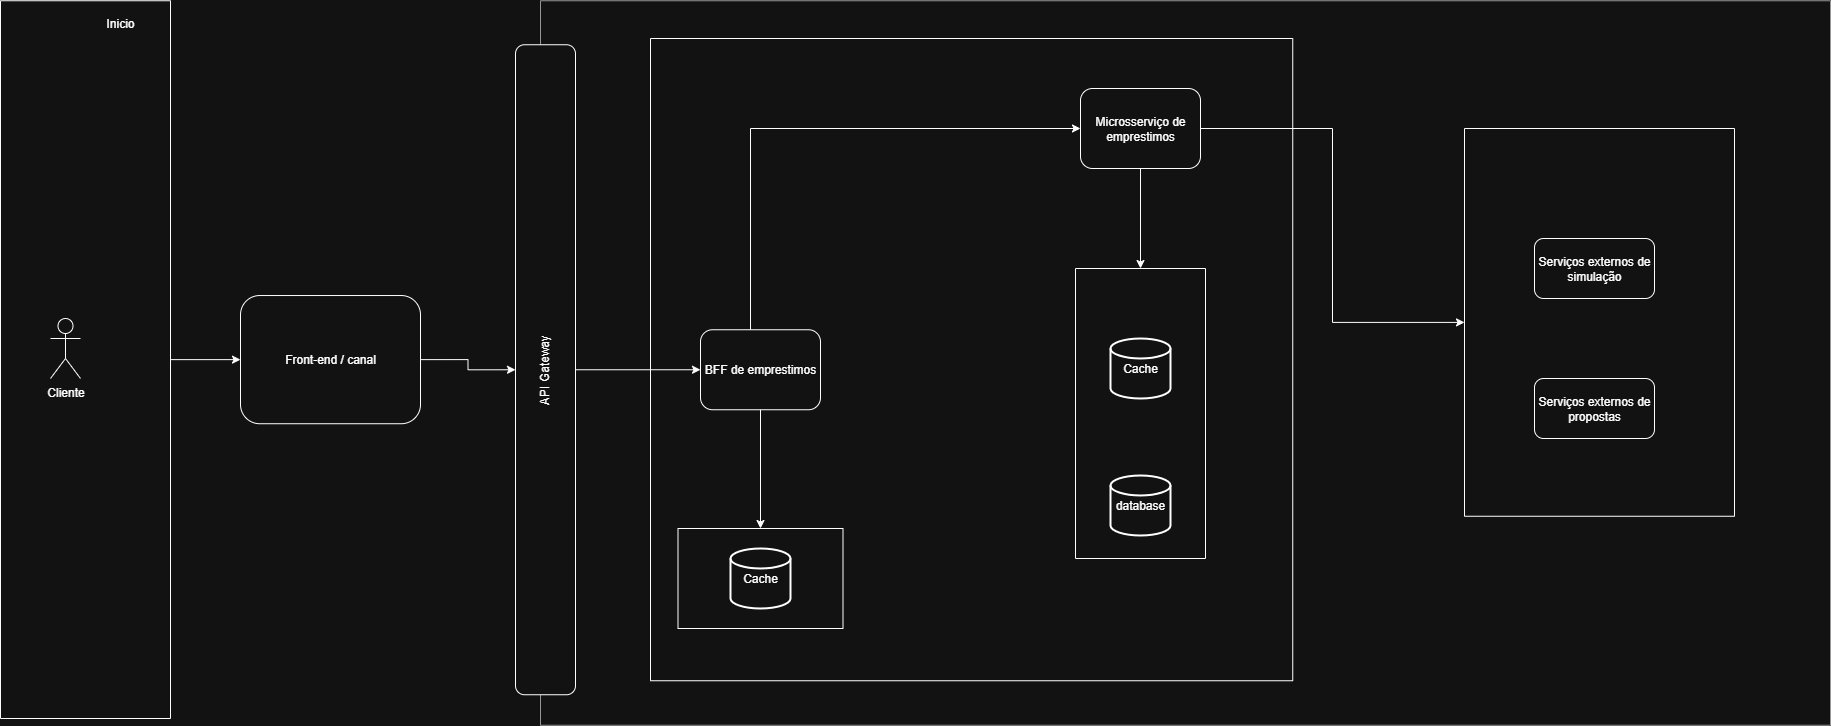

The diagram above was exported from draw.io. Its source (the exported page's mxGraphModel, read from the mxfile embedded in the PNG):
<mxGraphModel dx="2066" dy="777" grid="1" gridSize="10" guides="1" tooltips="1" connect="1" arrows="1" fold="1" page="1" pageScale="1" pageWidth="1169" pageHeight="827" math="0" shadow="0">
  <root>
    <mxCell id="0" />
    <mxCell id="1" parent="0" />
    <mxCell id="jppFj-rIbE4Qz-p4JFb9-2" value="Inicio" style="text;strokeColor=none;align=center;fillColor=none;html=1;verticalAlign=middle;whiteSpace=wrap;rounded=0;" vertex="1" parent="1">
      <mxGeometry x="120" y="370" width="60" height="30" as="geometry" />
    </mxCell>
    <mxCell id="jppFj-rIbE4Qz-p4JFb9-42" style="edgeStyle=orthogonalEdgeStyle;rounded=0;orthogonalLoop=1;jettySize=auto;html=1;exitX=1;exitY=0.5;exitDx=0;exitDy=0;" edge="1" parent="1" source="jppFj-rIbE4Qz-p4JFb9-4" target="jppFj-rIbE4Qz-p4JFb9-9">
      <mxGeometry relative="1" as="geometry" />
    </mxCell>
    <mxCell id="jppFj-rIbE4Qz-p4JFb9-4" value="Front-end / canal" style="rounded=1;whiteSpace=wrap;html=1;" vertex="1" parent="1">
      <mxGeometry x="270" y="657.0300000000001" width="180" height="128.2" as="geometry" />
    </mxCell>
    <mxCell id="jppFj-rIbE4Qz-p4JFb9-8" value="" style="swimlane;startSize=0;rotation=0;fillColor=#f5f5f5;fontColor=#333333;strokeColor=#666666;swimlaneFillColor=none;" vertex="1" parent="1">
      <mxGeometry x="570" y="362.25" width="1290" height="724.5" as="geometry" />
    </mxCell>
    <mxCell id="jppFj-rIbE4Qz-p4JFb9-38" style="edgeStyle=orthogonalEdgeStyle;rounded=0;orthogonalLoop=1;jettySize=auto;html=1;exitX=0.5;exitY=1;exitDx=0;exitDy=0;" edge="1" parent="jppFj-rIbE4Qz-p4JFb9-8" source="jppFj-rIbE4Qz-p4JFb9-9" target="jppFj-rIbE4Qz-p4JFb9-31">
      <mxGeometry relative="1" as="geometry" />
    </mxCell>
    <mxCell id="jppFj-rIbE4Qz-p4JFb9-9" value="API Gateway" style="rounded=1;whiteSpace=wrap;html=1;rotation=-90;" vertex="1" parent="jppFj-rIbE4Qz-p4JFb9-8">
      <mxGeometry x="-320" y="339" width="650" height="60" as="geometry" />
    </mxCell>
    <mxCell id="jppFj-rIbE4Qz-p4JFb9-21" value="" style="whiteSpace=wrap;html=1;aspect=fixed;shape=swimlane;fontStyle=1;startSize=0;" vertex="1" parent="jppFj-rIbE4Qz-p4JFb9-8">
      <mxGeometry x="110" y="37.75" width="642.25" height="642.25" as="geometry" />
    </mxCell>
    <mxCell id="jppFj-rIbE4Qz-p4JFb9-33" value="" style="swimlane;startSize=0;" vertex="1" parent="jppFj-rIbE4Qz-p4JFb9-21">
      <mxGeometry x="425" y="230" width="130" height="290" as="geometry" />
    </mxCell>
    <mxCell id="jppFj-rIbE4Qz-p4JFb9-34" value="Cache" style="strokeWidth=2;html=1;shape=mxgraph.flowchart.database;whiteSpace=wrap;" vertex="1" parent="jppFj-rIbE4Qz-p4JFb9-33">
      <mxGeometry x="35" y="70" width="60" height="60" as="geometry" />
    </mxCell>
    <mxCell id="jppFj-rIbE4Qz-p4JFb9-35" value="database" style="strokeWidth=2;html=1;shape=mxgraph.flowchart.database;whiteSpace=wrap;" vertex="1" parent="jppFj-rIbE4Qz-p4JFb9-33">
      <mxGeometry x="35" y="207" width="60" height="60" as="geometry" />
    </mxCell>
    <mxCell id="jppFj-rIbE4Qz-p4JFb9-55" style="edgeStyle=orthogonalEdgeStyle;rounded=0;orthogonalLoop=1;jettySize=auto;html=1;" edge="1" parent="jppFj-rIbE4Qz-p4JFb9-21" source="jppFj-rIbE4Qz-p4JFb9-31" target="jppFj-rIbE4Qz-p4JFb9-54">
      <mxGeometry relative="1" as="geometry" />
    </mxCell>
    <mxCell id="jppFj-rIbE4Qz-p4JFb9-31" value="BFF de emprestimos" style="whiteSpace=wrap;html=1;rounded=1;" vertex="1" parent="jppFj-rIbE4Qz-p4JFb9-21">
      <mxGeometry x="50" y="291.25" width="120" height="80" as="geometry" />
    </mxCell>
    <mxCell id="jppFj-rIbE4Qz-p4JFb9-54" value="" style="swimlane;startSize=0;" vertex="1" parent="jppFj-rIbE4Qz-p4JFb9-21">
      <mxGeometry x="27.5" y="490" width="165" height="100" as="geometry" />
    </mxCell>
    <mxCell id="jppFj-rIbE4Qz-p4JFb9-52" value="Cache" style="strokeWidth=2;html=1;shape=mxgraph.flowchart.database;whiteSpace=wrap;" vertex="1" parent="jppFj-rIbE4Qz-p4JFb9-54">
      <mxGeometry x="52.5" y="20" width="60" height="60" as="geometry" />
    </mxCell>
    <mxCell id="jppFj-rIbE4Qz-p4JFb9-43" style="edgeStyle=orthogonalEdgeStyle;rounded=0;orthogonalLoop=1;jettySize=auto;html=1;exitX=0.5;exitY=1;exitDx=0;exitDy=0;" edge="1" parent="jppFj-rIbE4Qz-p4JFb9-8" source="jppFj-rIbE4Qz-p4JFb9-22" target="jppFj-rIbE4Qz-p4JFb9-33">
      <mxGeometry relative="1" as="geometry" />
    </mxCell>
    <mxCell id="jppFj-rIbE4Qz-p4JFb9-48" style="edgeStyle=orthogonalEdgeStyle;rounded=0;orthogonalLoop=1;jettySize=auto;html=1;" edge="1" parent="jppFj-rIbE4Qz-p4JFb9-8" source="jppFj-rIbE4Qz-p4JFb9-22" target="jppFj-rIbE4Qz-p4JFb9-45">
      <mxGeometry relative="1" as="geometry" />
    </mxCell>
    <mxCell id="jppFj-rIbE4Qz-p4JFb9-22" value="Microsserviço de emprestimos" style="whiteSpace=wrap;html=1;rounded=1;" vertex="1" parent="jppFj-rIbE4Qz-p4JFb9-8">
      <mxGeometry x="540" y="87.75" width="120" height="80" as="geometry" />
    </mxCell>
    <mxCell id="jppFj-rIbE4Qz-p4JFb9-32" style="edgeStyle=orthogonalEdgeStyle;rounded=0;orthogonalLoop=1;jettySize=auto;html=1;entryX=0;entryY=0.5;entryDx=0;entryDy=0;" edge="1" parent="jppFj-rIbE4Qz-p4JFb9-8" source="jppFj-rIbE4Qz-p4JFb9-31" target="jppFj-rIbE4Qz-p4JFb9-22">
      <mxGeometry relative="1" as="geometry">
        <Array as="points">
          <mxPoint x="210" y="128" />
        </Array>
      </mxGeometry>
    </mxCell>
    <mxCell id="jppFj-rIbE4Qz-p4JFb9-45" value="" style="swimlane;startSize=0;" vertex="1" parent="jppFj-rIbE4Qz-p4JFb9-8">
      <mxGeometry x="924" y="127.75" width="270" height="387.75" as="geometry" />
    </mxCell>
    <mxCell id="jppFj-rIbE4Qz-p4JFb9-46" value="Serviços externos de simulação" style="rounded=1;whiteSpace=wrap;html=1;" vertex="1" parent="jppFj-rIbE4Qz-p4JFb9-45">
      <mxGeometry x="70" y="110" width="120" height="60" as="geometry" />
    </mxCell>
    <mxCell id="jppFj-rIbE4Qz-p4JFb9-47" value="Serviços externos de propostas" style="rounded=1;whiteSpace=wrap;html=1;" vertex="1" parent="jppFj-rIbE4Qz-p4JFb9-45">
      <mxGeometry x="70" y="250" width="120" height="60" as="geometry" />
    </mxCell>
    <mxCell id="jppFj-rIbE4Qz-p4JFb9-13" style="edgeStyle=orthogonalEdgeStyle;rounded=0;orthogonalLoop=1;jettySize=auto;html=1;exitX=1;exitY=0.5;exitDx=0;exitDy=0;" edge="1" parent="1" source="jppFj-rIbE4Qz-p4JFb9-11" target="jppFj-rIbE4Qz-p4JFb9-4">
      <mxGeometry relative="1" as="geometry" />
    </mxCell>
    <mxCell id="jppFj-rIbE4Qz-p4JFb9-11" value="" style="swimlane;startSize=0;" vertex="1" parent="1">
      <mxGeometry x="30" y="362.25" width="170" height="717.75" as="geometry" />
    </mxCell>
    <mxCell id="jppFj-rIbE4Qz-p4JFb9-3" value="Cliente" style="shape=umlActor;verticalLabelPosition=bottom;verticalAlign=top;html=1;outlineConnect=0;" vertex="1" parent="jppFj-rIbE4Qz-p4JFb9-11">
      <mxGeometry x="50" y="317.75" width="30" height="60" as="geometry" />
    </mxCell>
  </root>
</mxGraphModel>